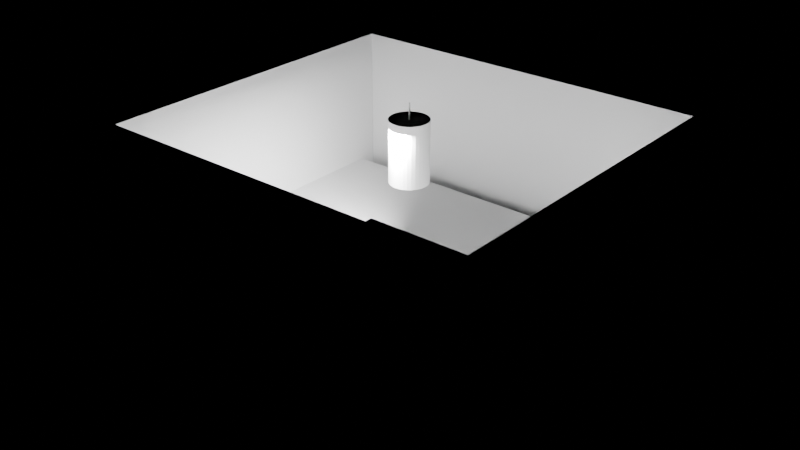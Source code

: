 # Source: e2368_after.blend  (saved by Blender 5.2.44; exported with 4.5.12 LTS)
import bpy
from mathutils import Matrix  # noqa: F401  (used for matrix-valued properties, if any)

bpy.ops.wm.read_factory_settings(use_empty=True)
scene = bpy.context.scene
scene.name = 'Scene'

# ---- materials (node trees are filled in below, after node groups)
mat_muro_pintura_gris = bpy.data.materials.new('Muro_Pintura_Gris')
mat_porcelanato = bpy.data.materials.new('Porcelanato')
mat_mdf_blanco = bpy.data.materials.new('MDF_Blanco')
mat_cuarzo = bpy.data.materials.new('Cuarzo')
mat_acero_inoxidable = bpy.data.materials.new('Acero_Inoxidable')

# ---- material node trees
mat_muro_pintura_gris.use_nodes = True; mat_muro_pintura_gris.node_tree.nodes.clear()
_N = mat_muro_pintura_gris.node_tree.nodes; _L = mat_muro_pintura_gris.node_tree.links
n0 = _N.new('ShaderNodeBsdfPrincipled'); n0.name = 'Principled BSDF'; n0.location = (-200, 100)
n0.inputs[3].default_value = 1.45
n0.inputs[10].default_value = 0.005
n1 = _N.new('ShaderNodeOutputMaterial'); n1.name = 'Material Output'; n1.location = (200, 100)
_L.new(n0.outputs[0], n1.inputs[0])
n1.is_active_output = True
mat_porcelanato.use_nodes = True; mat_porcelanato.node_tree.nodes.clear()
_N = mat_porcelanato.node_tree.nodes; _L = mat_porcelanato.node_tree.links
n0 = _N.new('ShaderNodeBsdfPrincipled'); n0.name = 'Principled BSDF'; n0.location = (-200, 100)
n0.inputs[3].default_value = 1.45
n0.inputs[10].default_value = 0.005
n1 = _N.new('ShaderNodeOutputMaterial'); n1.name = 'Material Output'; n1.location = (200, 100)
_L.new(n0.outputs[0], n1.inputs[0])
n1.is_active_output = True
mat_mdf_blanco.use_nodes = True; mat_mdf_blanco.node_tree.nodes.clear()
_N = mat_mdf_blanco.node_tree.nodes; _L = mat_mdf_blanco.node_tree.links
n0 = _N.new('ShaderNodeBsdfPrincipled'); n0.name = 'Principled BSDF'; n0.location = (-200, 100)
n0.inputs[3].default_value = 1.45
n0.inputs[10].default_value = 0.005
n1 = _N.new('ShaderNodeOutputMaterial'); n1.name = 'Material Output'; n1.location = (200, 100)
_L.new(n0.outputs[0], n1.inputs[0])
n1.is_active_output = True
mat_cuarzo.use_nodes = True; mat_cuarzo.node_tree.nodes.clear()
_N = mat_cuarzo.node_tree.nodes; _L = mat_cuarzo.node_tree.links
n0 = _N.new('ShaderNodeBsdfPrincipled'); n0.name = 'Principled BSDF'; n0.location = (-200, 100)
n0.inputs[3].default_value = 1.45
n0.inputs[10].default_value = 0.005
n1 = _N.new('ShaderNodeOutputMaterial'); n1.name = 'Material Output'; n1.location = (200, 100)
_L.new(n0.outputs[0], n1.inputs[0])
n1.is_active_output = True
mat_acero_inoxidable.use_nodes = True; mat_acero_inoxidable.node_tree.nodes.clear()
_N = mat_acero_inoxidable.node_tree.nodes; _L = mat_acero_inoxidable.node_tree.links
n0 = _N.new('ShaderNodeBsdfPrincipled'); n0.name = 'Principled BSDF'; n0.location = (-200, 100)
n0.inputs[3].default_value = 1.45
n0.inputs[10].default_value = 0.005
n1 = _N.new('ShaderNodeOutputMaterial'); n1.name = 'Material Output'; n1.location = (200, 100)
_L.new(n0.outputs[0], n1.inputs[0])
n1.is_active_output = True

# ---- lights
light_luz_principal = bpy.data.lights.new('Luz_Principal', 'AREA')
light_luz_principal.energy = 800.0
light_luz_principal.shadow_soft_size = 0.25

# ---- meshes
me_cocina_muro_sur_cuerpo_mesh = bpy.data.meshes.new('Cocina_Muro_Sur_Cuerpo_mesh')
me_cocina_muro_sur_cuerpo_mesh.from_pydata([(0.0, 0.0, 0.0), (5.4, 0.0, 0.0), (5.4, 0.2, 0.0), (0.0, 0.2, 0.0), (0.0, 0.0, 2.8), (5.4, 0.0, 2.8), (5.4, 0.2, 2.8), (0.0, 0.2, 2.8)], [], [(0, 1, 2, 3), (4, 5, 6, 7), (0, 1, 5, 4), (1, 2, 6, 5), (2, 3, 7, 6), (3, 0, 4, 7)])
me_cocina_muro_sur_cuerpo_mesh.materials.append(mat_muro_pintura_gris)
me_cocina_muro_sur_cuerpo_mesh.update()
me_cocina_muro_norte_cuerpo_mesh = bpy.data.meshes.new('Cocina_Muro_Norte_Cuerpo_mesh')
me_cocina_muro_norte_cuerpo_mesh.from_pydata([(0.0, 0.0, 0.0), (5.4, 0.0, 0.0), (5.4, 0.2, 0.0), (0.0, 0.2, 0.0), (0.0, 0.0, 2.8), (5.4, 0.0, 2.8), (5.4, 0.2, 2.8), (0.0, 0.2, 2.8)], [], [(0, 1, 2, 3), (4, 5, 6, 7), (0, 1, 5, 4), (1, 2, 6, 5), (2, 3, 7, 6), (3, 0, 4, 7)])
me_cocina_muro_norte_cuerpo_mesh.materials.append(mat_muro_pintura_gris)
me_cocina_muro_norte_cuerpo_mesh.update()
me_cocina_muro_oeste_cuerpo_mesh = bpy.data.meshes.new('Cocina_Muro_Oeste_Cuerpo_mesh')
me_cocina_muro_oeste_cuerpo_mesh.from_pydata([(0.0, 0.0, 0.0), (4.5, 0.0, 0.0), (4.5, 0.2, 0.0), (0.0, 0.2, 0.0), (0.0, 0.0, 2.8), (4.5, 0.0, 2.8), (4.5, 0.2, 2.8), (0.0, 0.2, 2.8)], [], [(0, 1, 2, 3), (4, 5, 6, 7), (0, 1, 5, 4), (1, 2, 6, 5), (2, 3, 7, 6), (3, 0, 4, 7)])
me_cocina_muro_oeste_cuerpo_mesh.materials.append(mat_muro_pintura_gris)
me_cocina_muro_oeste_cuerpo_mesh.update()
me_cocina_muro_este_cuerpo_mesh = bpy.data.meshes.new('Cocina_Muro_Este_Cuerpo_mesh')
me_cocina_muro_este_cuerpo_mesh.from_pydata([(0.0, 0.0, 0.0), (4.5, 0.0, 0.0), (4.5, 0.2, 0.0), (0.0, 0.2, 0.0), (0.0, 0.0, 2.8), (4.5, 0.0, 2.8), (4.5, 0.2, 2.8), (0.0, 0.2, 2.8)], [], [(0, 1, 2, 3), (4, 5, 6, 7), (0, 1, 5, 4), (1, 2, 6, 5), (2, 3, 7, 6), (3, 0, 4, 7)])
me_cocina_muro_este_cuerpo_mesh.materials.append(mat_muro_pintura_gris)
me_cocina_muro_este_cuerpo_mesh.update()
me_cocina_suelo_mesh = bpy.data.meshes.new('Cocina_Suelo_mesh')
me_cocina_suelo_mesh.from_pydata([(0.0, 0.0, 0.0), (5.0, 0.0, 0.0), (5.0, 4.5, 0.0), (0.0, 4.5, 0.0), (0.0, 0.0, 0.2), (5.0, 0.0, 0.2), (5.0, 4.5, 0.2), (0.0, 4.5, 0.2)], [], [(0, 3, 2, 1), (4, 5, 6, 7), (2, 3, 7, 6), (0, 1, 5, 4), (1, 2, 6, 5), (3, 0, 4, 7)])
me_cocina_suelo_mesh.materials.append(mat_porcelanato)
me_cocina_suelo_mesh.update()
me_mueble_largo_mesh = bpy.data.meshes.new('Mueble_Largo_mesh')
me_mueble_largo_mesh.from_pydata([(0.0, 0.0, 0.0), (5.0, 0.0, 0.0), (5.0, 0.6, 0.0), (0.0, 0.6, 0.0), (0.0, 0.0, 0.9), (5.0, 0.0, 0.9), (5.0, 0.6, 0.9), (0.0, 0.6, 0.9)], [], [(0, 3, 2, 1), (4, 5, 6, 7), (1, 2, 6, 5), (3, 0, 4, 7), (2, 3, 7, 6), (0, 1, 5, 4)])
me_mueble_largo_mesh.materials.append(mat_mdf_blanco)
me_mueble_largo_mesh.update()
me_mueble_corto_mesh = bpy.data.meshes.new('Mueble_Corto_mesh')
me_mueble_corto_mesh.from_pydata([(0.0, 0.0, 0.0), (2.5, 0.0, 0.0), (2.5, 0.6, 0.0), (0.0, 0.6, 0.0), (0.0, 0.0, 0.9), (2.5, 0.0, 0.9), (2.5, 0.6, 0.9), (0.0, 0.6, 0.9)], [], [(0, 3, 2, 1), (4, 5, 6, 7), (1, 2, 6, 5), (3, 0, 4, 7), (2, 3, 7, 6), (0, 1, 5, 4)])
me_mueble_corto_mesh.materials.append(mat_mdf_blanco)
me_mueble_corto_mesh.update()
me_cube = bpy.data.meshes.new('Cube')
me_cube.from_pydata([(-0.5, -0.5, -0.5), (-0.5, -0.5, 0.5), (-0.5, 0.5, -0.5), (-0.5, 0.5, 0.5), (0.5, -0.5, -0.5), (0.5, -0.5, 0.5), (0.5, 0.5, -0.5), (0.5, 0.5, 0.5), (0.02, -0.4831, -0.5), (0.02, -0.382, -0.5), (0.18, -0.382, -0.5), (0.18, -0.4831, -0.5), (0.02, -0.4831, 0.5), (0.02, -0.382, 0.5), (0.18, -0.382, 0.5), (0.18, -0.4831, 0.5)], [], [(0, 1, 3, 2), (2, 3, 7, 6), (6, 7, 5, 4), (4, 5, 1, 0), (8, 0, 2, 6, 4, 11, 10, 9), (11, 4, 0, 8), (15, 5, 7, 3, 1, 12, 13, 14), (12, 1, 5, 15), (12, 8, 9, 13), (13, 9, 10, 14), (10, 11, 15, 14), (11, 8, 12, 15)])
_uv = me_cube.uv_layers.new(name='UVMap')
_uv.uv.foreach_set('vector', [0.375, 0.0, 0.625, 0.0, 0.625, 0.25, 0.375, 0.25, 0.375, 0.25, 0.625, 0.25, 0.625, 0.5, 0.375, 0.5, 0.375, 0.5, 0.625, 0.5, 0.625, 0.75, 0.375, 0.75, 0.375, 0.75, 0.625, 0.75, 0.625, 1.0, 0.375, 1.0, 0.255, 0.7458, 0.125, 0.75, 0.125, 0.5, 0.375, 0.5, 0.375, 0.75, 0.295, 0.7458, 0.295, 0.7205, 0.255, 0.7205, 0.295, 0.7458, 0.375, 0.75, 0.125, 0.75, 0.255, 0.7458, 0.705, 0.7458, 0.625, 0.75, 0.625, 0.5, 0.875, 0.5, 0.875, 0.75, 0.745, 0.7458, 0.745, 0.7205, 0.705, 0.7205, 0.745, 0.7458, 0.875, 0.75, 0.625, 0.75, 0.705, 0.7458, 0.525, 0.0, 0.475, 0.0, 0.475, 0.25, 0.525, 0.25, 0.525, 0.25, 0.475, 0.25, 0.475, 0.5, 0.525, 0.5, 0.475, 0.5, 0.475, 0.75, 0.525, 0.75, 0.525, 0.5, 0.475, 0.75, 0.475, 1.0, 0.525, 1.0, 0.525, 0.75])
me_cube.materials.append(mat_cuarzo)
me_cube.materials.append(None)
me_cube.update()
me_cube_001 = bpy.data.meshes.new('Cube.001')
me_cube_001.from_pydata([(-0.5, -0.5, -0.5), (-0.5, -0.5, 0.5), (-0.5, 0.5, -0.5), (-0.5, 0.5, 0.5), (0.5, -0.5, -0.5), (0.5, -0.5, 0.5), (0.5, 0.5, -0.5), (0.5, 0.5, 0.5)], [], [(0, 1, 3, 2), (2, 3, 7, 6), (6, 7, 5, 4), (4, 5, 1, 0), (2, 6, 4, 0), (7, 3, 1, 5)])
_uv = me_cube_001.uv_layers.new(name='UVMap')
_uv.uv.foreach_set('vector', [0.375, 0.0, 0.625, 0.0, 0.625, 0.25, 0.375, 0.25, 0.375, 0.25, 0.625, 0.25, 0.625, 0.5, 0.375, 0.5, 0.375, 0.5, 0.625, 0.5, 0.625, 0.75, 0.375, 0.75, 0.375, 0.75, 0.625, 0.75, 0.625, 1.0, 0.375, 1.0, 0.125, 0.5, 0.375, 0.5, 0.375, 0.75, 0.125, 0.75, 0.625, 0.5, 0.875, 0.5, 0.875, 0.75, 0.625, 0.75])
me_cube_001.update()
me_isla_base_mesh = bpy.data.meshes.new('Isla_Base_mesh')
me_isla_base_mesh.from_pydata([(0.0, 0.0, 0.0), (2.0, 0.0, 0.0), (2.0, 1.0, 0.0), (0.0, 1.0, 0.0), (0.0, 0.0, 0.9), (2.0, 0.0, 0.9), (2.0, 1.0, 0.9), (0.0, 1.0, 0.9)], [], [(0, 3, 2, 1), (4, 5, 6, 7), (1, 2, 6, 5), (3, 0, 4, 7), (2, 3, 7, 6), (0, 1, 5, 4)])
me_isla_base_mesh.materials.append(mat_mdf_blanco)
me_isla_base_mesh.update()
me_isla_encimera_mesh = bpy.data.meshes.new('Isla_Encimera_mesh')
me_isla_encimera_mesh.from_pydata([(0.0, 0.0, 0.0), (2.2, 0.0, 0.0), (2.2, 1.1, 0.0), (0.0, 1.1, 0.0), (0.0, 0.0, 0.04), (2.2, 0.0, 0.04), (2.2, 1.1, 0.04), (0.0, 1.1, 0.04)], [], [(0, 3, 2, 1), (4, 5, 6, 7), (1, 2, 6, 5), (3, 0, 4, 7), (2, 3, 7, 6), (0, 1, 5, 4)])
me_isla_encimera_mesh.materials.append(mat_cuarzo)
me_isla_encimera_mesh.update()
me_cylinder = bpy.data.meshes.new('Cylinder')
me_cylinder.from_pydata([(0.0, 0.25, -0.4), (0.0, 0.25, 0.4), (0.04877, 0.2452, -0.4), (0.04877, 0.2452, 0.4), (0.09567, 0.231, -0.4), (0.09567, 0.231, 0.4), (0.1389, 0.2079, -0.4), (0.1389, 0.2079, 0.4), (0.1768, 0.1768, -0.4), (0.1768, 0.1768, 0.4), (0.2079, 0.1389, -0.4), (0.2079, 0.1389, 0.4), (0.231, 0.09567, -0.4), (0.231, 0.09567, 0.4), (0.2452, 0.04877, -0.4), (0.2452, 0.04877, 0.4), (0.25, 0.0, -0.4), (0.25, 0.0, 0.4), (0.2452, -0.04877, -0.4), (0.2452, -0.04877, 0.4), (0.231, -0.09567, -0.4), (0.231, -0.09567, 0.4), (0.2079, -0.1389, -0.4), (0.2079, -0.1389, 0.4), (0.1768, -0.1768, -0.4), (0.1768, -0.1768, 0.4), (0.1389, -0.2079, -0.4), (0.1389, -0.2079, 0.4), (0.09567, -0.231, -0.4), (0.09567, -0.231, 0.4), (0.04877, -0.2452, -0.4), (0.04877, -0.2452, 0.4), (0.0, -0.25, -0.4), (0.0, -0.25, 0.4), (-0.04877, -0.2452, -0.4), (-0.04877, -0.2452, 0.4), (-0.09567, -0.231, -0.4), (-0.09567, -0.231, 0.4), (-0.1389, -0.2079, -0.4), (-0.1389, -0.2079, 0.4), (-0.1768, -0.1768, -0.4), (-0.1768, -0.1768, 0.4), (-0.2079, -0.1389, -0.4), (-0.2079, -0.1389, 0.4), (-0.231, -0.09567, -0.4), (-0.231, -0.09567, 0.4), (-0.2452, -0.04877, -0.4), (-0.2452, -0.04877, 0.4), (-0.25, 0.0, -0.4), (-0.25, 0.0, 0.4), (-0.2452, 0.04877, -0.4), (-0.2452, 0.04877, 0.4), (-0.231, 0.09567, -0.4), (-0.231, 0.09567, 0.4), (-0.2079, 0.1389, -0.4), (-0.2079, 0.1389, 0.4), (-0.1768, 0.1768, -0.4), (-0.1768, 0.1768, 0.4), (-0.1389, 0.2079, -0.4), (-0.1389, 0.2079, 0.4), (-0.09567, 0.231, -0.4), (-0.09567, 0.231, 0.4), (-0.04877, 0.2452, -0.4), (-0.04877, 0.2452, 0.4)], [], [(0, 1, 3, 2), (2, 3, 5, 4), (4, 5, 7, 6), (6, 7, 9, 8), (8, 9, 11, 10), (10, 11, 13, 12), (12, 13, 15, 14), (14, 15, 17, 16), (16, 17, 19, 18), (18, 19, 21, 20), (20, 21, 23, 22), (22, 23, 25, 24), (24, 25, 27, 26), (26, 27, 29, 28), (28, 29, 31, 30), (30, 31, 33, 32), (32, 33, 35, 34), (34, 35, 37, 36), (36, 37, 39, 38), (38, 39, 41, 40), (40, 41, 43, 42), (42, 43, 45, 44), (44, 45, 47, 46), (46, 47, 49, 48), (48, 49, 51, 50), (50, 51, 53, 52), (52, 53, 55, 54), (54, 55, 57, 56), (56, 57, 59, 58), (58, 59, 61, 60), (3, 1, 63, 61, 59, 57, 55, 53, 51, 49, 47, 45, 43, 41, 39, 37, 35, 33, 31, 29, 27, 25, 23, 21, 19, 17, 15, 13, 11, 9, 7, 5), (60, 61, 63, 62), (62, 63, 1, 0), (0, 2, 4, 6, 8, 10, 12, 14, 16, 18, 20, 22, 24, 26, 28, 30, 32, 34, 36, 38, 40, 42, 44, 46, 48, 50, 52, 54, 56, 58, 60, 62)])
_uv = me_cylinder.uv_layers.new(name='UVMap')
_uv.uv.foreach_set('vector', [1.0, 0.5, 1.0, 1.0, 0.9688, 1.0, 0.9688, 0.5, 0.9688, 0.5, 0.9688, 1.0, 0.9375, 1.0, 0.9375, 0.5, 0.9375, 0.5, 0.9375, 1.0, 0.9062, 1.0, 0.9062, 0.5, 0.9062, 0.5, 0.9062, 1.0, 0.875, 1.0, 0.875, 0.5, 0.875, 0.5, 0.875, 1.0, 0.8438, 1.0, 0.8438, 0.5, 0.8438, 0.5, 0.8438, 1.0, 0.8125, 1.0, 0.8125, 0.5, 0.8125, 0.5, 0.8125, 1.0, 0.7812, 1.0, 0.7812, 0.5, 0.7812, 0.5, 0.7812, 1.0, 0.75, 1.0, 0.75, 0.5, 0.75, 0.5, 0.75, 1.0, 0.7188, 1.0, 0.7188, 0.5, 0.7188, 0.5, 0.7188, 1.0, 0.6875, 1.0, 0.6875, 0.5, 0.6875, 0.5, 0.6875, 1.0, 0.6562, 1.0, 0.6562, 0.5, 0.6562, 0.5, 0.6562, 1.0, 0.625, 1.0, 0.625, 0.5, 0.625, 0.5, 0.625, 1.0, 0.5938, 1.0, 0.5938, 0.5, 0.5938, 0.5, 0.5938, 1.0, 0.5625, 1.0, 0.5625, 0.5, 0.5625, 0.5, 0.5625, 1.0, 0.5312, 1.0, 0.5312, 0.5, 0.5312, 0.5, 0.5312, 1.0, 0.5, 1.0, 0.5, 0.5, 0.5, 0.5, 0.5, 1.0, 0.4688, 1.0, 0.4688, 0.5, 0.4688, 0.5, 0.4688, 1.0, 0.4375, 1.0, 0.4375, 0.5, 0.4375, 0.5, 0.4375, 1.0, 0.4062, 1.0, 0.4062, 0.5, 0.4062, 0.5, 0.4062, 1.0, 0.375, 1.0, 0.375, 0.5, 0.375, 0.5, 0.375, 1.0, 0.3438, 1.0, 0.3438, 0.5, 0.3438, 0.5, 0.3438, 1.0, 0.3125, 1.0, 0.3125, 0.5, 0.3125, 0.5, 0.3125, 1.0, 0.2812, 1.0, 0.2812, 0.5, 0.2812, 0.5, 0.2812, 1.0, 0.25, 1.0, 0.25, 0.5, 0.25, 0.5, 0.25, 1.0, 0.2188, 1.0, 0.2188, 0.5, 0.2188, 0.5, 0.2188, 1.0, 0.1875, 1.0, 0.1875, 0.5, 0.1875, 0.5, 0.1875, 1.0, 0.1562, 1.0, 0.1562, 0.5, 0.1562, 0.5, 0.1562, 1.0, 0.125, 1.0, 0.125, 0.5, 0.125, 0.5, 0.125, 1.0, 0.09375, 1.0, 0.09375, 0.5, 0.09375, 0.5, 0.09375, 1.0, 0.0625, 1.0, 0.0625, 0.5, 0.2968, 0.4854, 0.25, 0.49, 0.2032, 0.4854, 0.1582, 0.4717, 0.1167, 0.4496, 0.08029, 0.4197, 0.05045, 0.3833, 0.02827, 0.3418, 0.01461, 0.2968, 0.01, 0.25, 0.01461, 0.2032, 0.02827, 0.1582, 0.05045, 0.1167, 0.08029, 0.08029, 0.1167, 0.05045, 0.1582, 0.02827, 0.2032, 0.01461, 0.25, 0.01, 0.2968, 0.01461, 0.3418, 0.02827, 0.3833, 0.05045, 0.4197, 0.08029, 0.4496, 0.1167, 0.4717, 0.1582, 0.4854, 0.2032, 0.49, 0.25, 0.4854, 0.2968, 0.4717, 0.3418, 0.4496, 0.3833, 0.4197, 0.4197, 0.3833, 0.4496, 0.3418, 0.4717, 0.0625, 0.5, 0.0625, 1.0, 0.03125, 1.0, 0.03125, 0.5, 0.03125, 0.5, 0.03125, 1.0, 0.0, 1.0, 0.0, 0.5, 0.75, 0.49, 0.7968, 0.4854, 0.8418, 0.4717, 0.8833, 0.4496, 0.9197, 0.4197, 0.9496, 0.3833, 0.9717, 0.3418, 0.9854, 0.2968, 0.99, 0.25, 0.9854, 0.2032, 0.9717, 0.1582, 0.9496, 0.1167, 0.9197, 0.08029, 0.8833, 0.05045, 0.8418, 0.02827, 0.7968, 0.01461, 0.75, 0.01, 0.7032, 0.01461, 0.6582, 0.02827, 0.6167, 0.05045, 0.5803, 0.08029, 0.5504, 0.1167, 0.5283, 0.1582, 0.5146, 0.2032, 0.51, 0.25, 0.5146, 0.2968, 0.5283, 0.3418, 0.5504, 0.3833, 0.5803, 0.4197, 0.6167, 0.4496, 0.6582, 0.4717, 0.7032, 0.4854])
me_cylinder.materials.append(mat_acero_inoxidable)
me_cylinder.update()
me_cylinder_001 = bpy.data.meshes.new('Cylinder.001')
me_cylinder_001.from_pydata([(0.0, 0.01, -0.2), (0.0, 0.01, 0.2), (0.001951, 0.009808, -0.2), (0.001951, 0.009808, 0.2), (0.003827, 0.009239, -0.2), (0.003827, 0.009239, 0.2), (0.005556, 0.008315, -0.2), (0.005556, 0.008315, 0.2), (0.007071, 0.007071, -0.2), (0.007071, 0.007071, 0.2), (0.008315, 0.005556, -0.2), (0.008315, 0.005556, 0.2), (0.009239, 0.003827, -0.2), (0.009239, 0.003827, 0.2), (0.009808, 0.001951, -0.2), (0.009808, 0.001951, 0.2), (0.01, 0.0, -0.2), (0.01, 0.0, 0.2), (0.009808, -0.001951, -0.2), (0.009808, -0.001951, 0.2), (0.009239, -0.003827, -0.2), (0.009239, -0.003827, 0.2), (0.008315, -0.005556, -0.2), (0.008315, -0.005556, 0.2), (0.007071, -0.007071, -0.2), (0.007071, -0.007071, 0.2), (0.005556, -0.008315, -0.2), (0.005556, -0.008315, 0.2), (0.003827, -0.009239, -0.2), (0.003827, -0.009239, 0.2), (0.001951, -0.009808, -0.2), (0.001951, -0.009808, 0.2), (0.0, -0.01, -0.2), (0.0, -0.01, 0.2), (-0.001951, -0.009808, -0.2), (-0.001951, -0.009808, 0.2), (-0.003827, -0.009239, -0.2), (-0.003827, -0.009239, 0.2), (-0.005556, -0.008315, -0.2), (-0.005556, -0.008315, 0.2), (-0.007071, -0.007071, -0.2), (-0.007071, -0.007071, 0.2), (-0.008315, -0.005556, -0.2), (-0.008315, -0.005556, 0.2), (-0.009239, -0.003827, -0.2), (-0.009239, -0.003827, 0.2), (-0.009808, -0.001951, -0.2), (-0.009808, -0.001951, 0.2), (-0.01, 0.0, -0.2), (-0.01, 0.0, 0.2), (-0.009808, 0.001951, -0.2), (-0.009808, 0.001951, 0.2), (-0.009239, 0.003827, -0.2), (-0.009239, 0.003827, 0.2), (-0.008315, 0.005556, -0.2), (-0.008315, 0.005556, 0.2), (-0.007071, 0.007071, -0.2), (-0.007071, 0.007071, 0.2), (-0.005556, 0.008315, -0.2), (-0.005556, 0.008315, 0.2), (-0.003827, 0.009239, -0.2), (-0.003827, 0.009239, 0.2), (-0.001951, 0.009808, -0.2), (-0.001951, 0.009808, 0.2)], [], [(0, 1, 3, 2), (2, 3, 5, 4), (4, 5, 7, 6), (6, 7, 9, 8), (8, 9, 11, 10), (10, 11, 13, 12), (12, 13, 15, 14), (14, 15, 17, 16), (16, 17, 19, 18), (18, 19, 21, 20), (20, 21, 23, 22), (22, 23, 25, 24), (24, 25, 27, 26), (26, 27, 29, 28), (28, 29, 31, 30), (30, 31, 33, 32), (32, 33, 35, 34), (34, 35, 37, 36), (36, 37, 39, 38), (38, 39, 41, 40), (40, 41, 43, 42), (42, 43, 45, 44), (44, 45, 47, 46), (46, 47, 49, 48), (48, 49, 51, 50), (50, 51, 53, 52), (52, 53, 55, 54), (54, 55, 57, 56), (56, 57, 59, 58), (58, 59, 61, 60), (3, 1, 63, 61, 59, 57, 55, 53, 51, 49, 47, 45, 43, 41, 39, 37, 35, 33, 31, 29, 27, 25, 23, 21, 19, 17, 15, 13, 11, 9, 7, 5), (60, 61, 63, 62), (62, 63, 1, 0), (0, 2, 4, 6, 8, 10, 12, 14, 16, 18, 20, 22, 24, 26, 28, 30, 32, 34, 36, 38, 40, 42, 44, 46, 48, 50, 52, 54, 56, 58, 60, 62)])
_uv = me_cylinder_001.uv_layers.new(name='UVMap')
_uv.uv.foreach_set('vector', [1.0, 0.5, 1.0, 1.0, 0.9688, 1.0, 0.9688, 0.5, 0.9688, 0.5, 0.9688, 1.0, 0.9375, 1.0, 0.9375, 0.5, 0.9375, 0.5, 0.9375, 1.0, 0.9062, 1.0, 0.9062, 0.5, 0.9062, 0.5, 0.9062, 1.0, 0.875, 1.0, 0.875, 0.5, 0.875, 0.5, 0.875, 1.0, 0.8438, 1.0, 0.8438, 0.5, 0.8438, 0.5, 0.8438, 1.0, 0.8125, 1.0, 0.8125, 0.5, 0.8125, 0.5, 0.8125, 1.0, 0.7812, 1.0, 0.7812, 0.5, 0.7812, 0.5, 0.7812, 1.0, 0.75, 1.0, 0.75, 0.5, 0.75, 0.5, 0.75, 1.0, 0.7188, 1.0, 0.7188, 0.5, 0.7188, 0.5, 0.7188, 1.0, 0.6875, 1.0, 0.6875, 0.5, 0.6875, 0.5, 0.6875, 1.0, 0.6562, 1.0, 0.6562, 0.5, 0.6562, 0.5, 0.6562, 1.0, 0.625, 1.0, 0.625, 0.5, 0.625, 0.5, 0.625, 1.0, 0.5938, 1.0, 0.5938, 0.5, 0.5938, 0.5, 0.5938, 1.0, 0.5625, 1.0, 0.5625, 0.5, 0.5625, 0.5, 0.5625, 1.0, 0.5312, 1.0, 0.5312, 0.5, 0.5312, 0.5, 0.5312, 1.0, 0.5, 1.0, 0.5, 0.5, 0.5, 0.5, 0.5, 1.0, 0.4688, 1.0, 0.4688, 0.5, 0.4688, 0.5, 0.4688, 1.0, 0.4375, 1.0, 0.4375, 0.5, 0.4375, 0.5, 0.4375, 1.0, 0.4062, 1.0, 0.4062, 0.5, 0.4062, 0.5, 0.4062, 1.0, 0.375, 1.0, 0.375, 0.5, 0.375, 0.5, 0.375, 1.0, 0.3438, 1.0, 0.3438, 0.5, 0.3438, 0.5, 0.3438, 1.0, 0.3125, 1.0, 0.3125, 0.5, 0.3125, 0.5, 0.3125, 1.0, 0.2812, 1.0, 0.2812, 0.5, 0.2812, 0.5, 0.2812, 1.0, 0.25, 1.0, 0.25, 0.5, 0.25, 0.5, 0.25, 1.0, 0.2188, 1.0, 0.2188, 0.5, 0.2188, 0.5, 0.2188, 1.0, 0.1875, 1.0, 0.1875, 0.5, 0.1875, 0.5, 0.1875, 1.0, 0.1562, 1.0, 0.1562, 0.5, 0.1562, 0.5, 0.1562, 1.0, 0.125, 1.0, 0.125, 0.5, 0.125, 0.5, 0.125, 1.0, 0.09375, 1.0, 0.09375, 0.5, 0.09375, 0.5, 0.09375, 1.0, 0.0625, 1.0, 0.0625, 0.5, 0.2968, 0.4854, 0.25, 0.49, 0.2032, 0.4854, 0.1582, 0.4717, 0.1167, 0.4496, 0.08029, 0.4197, 0.05045, 0.3833, 0.02827, 0.3418, 0.01461, 0.2968, 0.01, 0.25, 0.01461, 0.2032, 0.02827, 0.1582, 0.05045, 0.1167, 0.08029, 0.08029, 0.1167, 0.05045, 0.1582, 0.02827, 0.2032, 0.01461, 0.25, 0.01, 0.2968, 0.01461, 0.3418, 0.02827, 0.3833, 0.05045, 0.4197, 0.08029, 0.4496, 0.1167, 0.4717, 0.1582, 0.4854, 0.2032, 0.49, 0.25, 0.4854, 0.2968, 0.4717, 0.3418, 0.4496, 0.3833, 0.4197, 0.4197, 0.3833, 0.4496, 0.3418, 0.4717, 0.0625, 0.5, 0.0625, 1.0, 0.03125, 1.0, 0.03125, 0.5, 0.03125, 0.5, 0.03125, 1.0, 0.0, 1.0, 0.0, 0.5, 0.75, 0.49, 0.7968, 0.4854, 0.8418, 0.4717, 0.8833, 0.4496, 0.9197, 0.4197, 0.9496, 0.3833, 0.9717, 0.3418, 0.9854, 0.2968, 0.99, 0.25, 0.9854, 0.2032, 0.9717, 0.1582, 0.9496, 0.1167, 0.9197, 0.08029, 0.8833, 0.05045, 0.8418, 0.02827, 0.7968, 0.01461, 0.75, 0.01, 0.7032, 0.01461, 0.6582, 0.02827, 0.6167, 0.05045, 0.5803, 0.08029, 0.5504, 0.1167, 0.5283, 0.1582, 0.5146, 0.2032, 0.51, 0.25, 0.5146, 0.2968, 0.5283, 0.3418, 0.5504, 0.3833, 0.5803, 0.4197, 0.6167, 0.4496, 0.6582, 0.4717, 0.7032, 0.4854])
me_cylinder_001.materials.append(mat_acero_inoxidable)
me_cylinder_001.update()

# ---- objects
ob_cocina = bpy.data.objects.new('Cocina', None)
ob_cocina_muro_sur = bpy.data.objects.new('Cocina_Muro_Sur', None)
ob_cocina_muro_sur_cuerpo = bpy.data.objects.new('Cocina_Muro_Sur_Cuerpo', me_cocina_muro_sur_cuerpo_mesh)
ob_cocina_muro_norte = bpy.data.objects.new('Cocina_Muro_Norte', None)
ob_cocina_muro_norte_cuerpo = bpy.data.objects.new('Cocina_Muro_Norte_Cuerpo', me_cocina_muro_norte_cuerpo_mesh)
ob_cocina_muro_oeste = bpy.data.objects.new('Cocina_Muro_Oeste', None)
ob_cocina_muro_oeste_cuerpo = bpy.data.objects.new('Cocina_Muro_Oeste_Cuerpo', me_cocina_muro_oeste_cuerpo_mesh)
ob_cocina_muro_este = bpy.data.objects.new('Cocina_Muro_Este', None)
ob_cocina_muro_este_cuerpo = bpy.data.objects.new('Cocina_Muro_Este_Cuerpo', me_cocina_muro_este_cuerpo_mesh)
ob_cocina_suelo_solido = bpy.data.objects.new('Cocina_Suelo_Solido', me_cocina_suelo_mesh)
ob_cocina_suelo = bpy.data.objects.new('Cocina_Suelo', None)
ob_mueble_largo_solido = bpy.data.objects.new('Mueble_Largo_Solido', me_mueble_largo_mesh)
ob_mueble_largo = bpy.data.objects.new('Mueble_Largo', None)
ob_mueble_corto_solido = bpy.data.objects.new('Mueble_Corto_Solido', me_mueble_corto_mesh)
ob_mueble_corto = bpy.data.objects.new('Mueble_Corto', None)
ob_encimera = bpy.data.objects.new('Encimera', me_cube)
ob_corte_fregadero = bpy.data.objects.new('Corte_Fregadero', me_cube_001)
ob_isla_base_solido = bpy.data.objects.new('Isla_Base_Solido', me_isla_base_mesh)
ob_isla_base = bpy.data.objects.new('Isla_Base', None)
ob_isla_encimera_solido = bpy.data.objects.new('Isla_Encimera_Solido', me_isla_encimera_mesh)
ob_isla_encimera = bpy.data.objects.new('Isla_Encimera', None)
ob_campana_extractora = bpy.data.objects.new('Campana_Extractora', me_cylinder)
ob_suspension_campana = bpy.data.objects.new('Suspension_Campana', me_cylinder_001)
ob_luz_principal = bpy.data.objects.new('Luz_Principal', light_luz_principal)

# ---- transforms, parenting, visibility, modifiers, constraints
ob_cocina.location = (0.0, 0.0, 0.0)
ob_cocina.empty_display_type = 'ARROWS'
ob_cocina_muro_sur.parent = ob_cocina
ob_cocina_muro_sur.location = (0.0, 0.0, 0.0)
ob_cocina_muro_sur.empty_display_type = 'ARROWS'
ob_cocina_muro_sur_cuerpo.parent = ob_cocina_muro_sur
ob_cocina_muro_sur_cuerpo.location = (0.0, 0.0, 0.0)
ob_cocina_muro_norte.parent = ob_cocina
ob_cocina_muro_norte.location = (0.0, 4.7, 0.0)
ob_cocina_muro_norte.empty_display_type = 'ARROWS'
ob_cocina_muro_norte_cuerpo.parent = ob_cocina_muro_norte
ob_cocina_muro_norte_cuerpo.location = (0.0, 0.0, 0.0)
ob_cocina_muro_oeste.parent = ob_cocina
ob_cocina_muro_oeste.location = (0.0, 0.2, 0.0)
ob_cocina_muro_oeste.rotation_euler = (0.0, 0.0, 1.571)
ob_cocina_muro_oeste.empty_display_type = 'ARROWS'
ob_cocina_muro_oeste_cuerpo.parent = ob_cocina_muro_oeste
ob_cocina_muro_oeste_cuerpo.location = (0.0, 0.0, 0.0)
ob_cocina_muro_este.parent = ob_cocina
ob_cocina_muro_este.location = (5.2, 0.2, 0.0)
ob_cocina_muro_este.rotation_euler = (0.0, 0.0, 1.571)
ob_cocina_muro_este.empty_display_type = 'ARROWS'
ob_cocina_muro_este_cuerpo.parent = ob_cocina_muro_este
ob_cocina_muro_este_cuerpo.location = (0.0, 0.0, 0.0)
ob_cocina_suelo_solido.parent = ob_cocina_suelo
ob_cocina_suelo_solido.location = (0.0, 0.0, 0.0)
ob_cocina_suelo.parent = ob_cocina
ob_cocina_suelo.location = (0.2, 0.2, -0.2)
ob_cocina_suelo.empty_display_type = 'ARROWS'
ob_mueble_largo_solido.parent = ob_mueble_largo
ob_mueble_largo_solido.location = (0.0, 0.0, 0.0)
ob_mueble_largo.location = (0.0, 0.0, 0.0)
ob_mueble_largo.empty_display_type = 'ARROWS'
ob_mueble_corto_solido.parent = ob_mueble_corto
ob_mueble_corto_solido.location = (0.0, 0.0, 0.0)
ob_mueble_corto.location = (0.0, 0.0, 0.0)
ob_mueble_corto.rotation_euler = (0.0, 0.0, 1.571)
ob_mueble_corto.empty_display_type = 'ARROWS'
ob_encimera.location = (2.5, 2.225, 0.92)
ob_encimera.scale = (5.0, 4.45, 0.04)
ob_corte_fregadero.location = (3.0, 0.3, 0.92)
ob_corte_fregadero.scale = (0.8, 0.45, 0.2)
ob_isla_base_solido.parent = ob_isla_base
ob_isla_base_solido.location = (0.0, 0.0, 0.0)
ob_isla_base.location = (1.5, 2.0, 0.0)
ob_isla_base.empty_display_type = 'ARROWS'
ob_isla_encimera_solido.parent = ob_isla_encimera
ob_isla_encimera_solido.location = (0.0, 0.0, 0.0)
ob_isla_encimera.location = (1.4, 1.95, 0.9)
ob_isla_encimera.empty_display_type = 'ARROWS'
ob_campana_extractora.location = (2.5, 2.5, 2.4)
ob_suspension_campana.location = (2.5, 2.5, 2.8)
ob_luz_principal.location = (2.5, 2.25, 2.7)

# ---- collection membership
scene.collection.objects.link(ob_cocina)
scene.collection.objects.link(ob_cocina_muro_sur)
scene.collection.objects.link(ob_cocina_muro_sur_cuerpo)
scene.collection.objects.link(ob_cocina_muro_norte)
scene.collection.objects.link(ob_cocina_muro_norte_cuerpo)
scene.collection.objects.link(ob_cocina_muro_oeste)
scene.collection.objects.link(ob_cocina_muro_oeste_cuerpo)
scene.collection.objects.link(ob_cocina_muro_este)
scene.collection.objects.link(ob_cocina_muro_este_cuerpo)
scene.collection.objects.link(ob_cocina_suelo_solido)
scene.collection.objects.link(ob_cocina_suelo)
scene.collection.objects.link(ob_mueble_largo_solido)
scene.collection.objects.link(ob_mueble_largo)
scene.collection.objects.link(ob_mueble_corto_solido)
scene.collection.objects.link(ob_mueble_corto)
scene.collection.objects.link(ob_encimera)
scene.collection.objects.link(ob_corte_fregadero)
scene.collection.objects.link(ob_isla_base_solido)
scene.collection.objects.link(ob_isla_base)
scene.collection.objects.link(ob_isla_encimera_solido)
scene.collection.objects.link(ob_isla_encimera)
scene.collection.objects.link(ob_campana_extractora)
scene.collection.objects.link(ob_suspension_campana)
scene.collection.objects.link(ob_luz_principal)

# ---- scene / render settings (as saved in the file)
scene.frame_start = 1; scene.frame_end = 250; scene.frame_set(1)
scene.render.engine = 'BLENDER_EEVEE_NEXT'
scene.render.bake_bias = 0.0
scene.render.bake_samples = 0
scene.render.compositor_device = 'GPU'
scene.eevee.use_volume_custom_range = False
scene.eevee.fast_gi_thickness_near = 0.1
scene.eevee.fast_gi_thickness_far = 0.0
scene.eevee.ray_tracing_options.screen_trace_thickness = 0.1
bpy.context.view_layer.update()

# ---- added for rendering (the .blend has no active camera): camera
cam_auto = bpy.data.cameras.new('AutoCamera')
cam_auto.lens = 50.0
cam_auto.sensor_width = 36.0
cam_auto.clip_end = 1000.0
ob_auto_camera = bpy.data.objects.new('AutoCamera', cam_auto)
scene.collection.objects.link(ob_auto_camera)
ob_auto_camera.location = (10.1548, -6.85575, 7.60384)
ob_auto_camera.rotation_euler = (1.09748, -7.21219e-08, 0.694738)
scene.camera = ob_auto_camera
bpy.context.view_layer.update()
